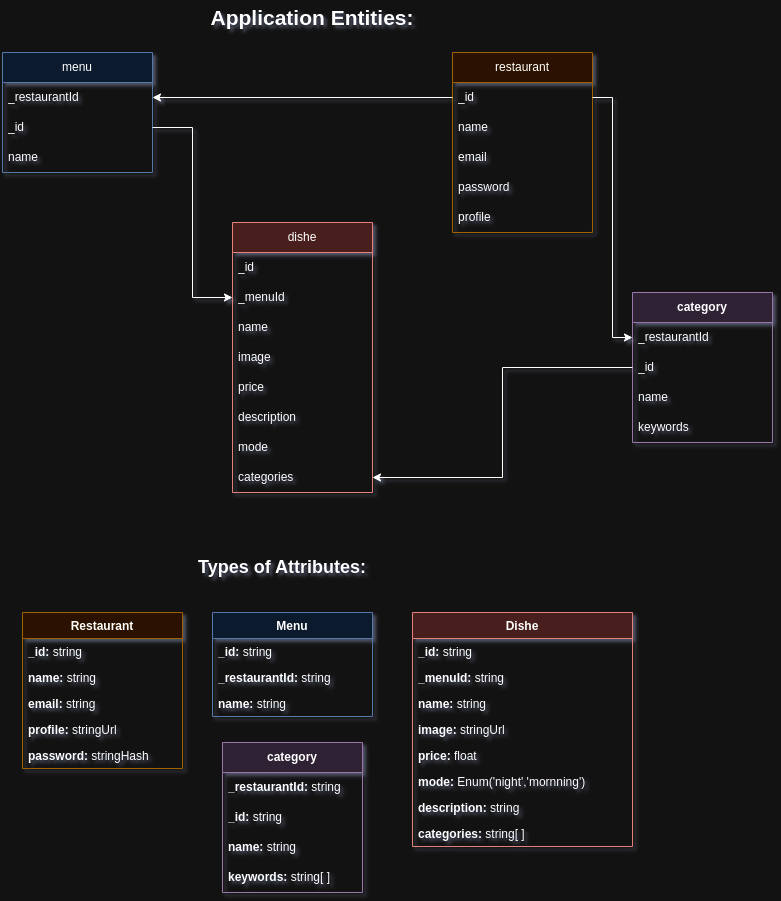

The diagram above was exported from draw.io. Its source (the exported page's mxGraphModel, read from the mxfile embedded in the PNG):
<mxGraphModel dx="1052" dy="663" grid="1" gridSize="10" guides="1" tooltips="1" connect="1" arrows="1" fold="1" page="1" pageScale="1" pageWidth="827" pageHeight="1169" math="0" shadow="0">
  <root>
    <mxCell id="0" />
    <mxCell id="1" parent="0" />
    <mxCell id="kXFjBkE8gmXQc2bLb_80-1" value="restaurant" style="swimlane;fontStyle=0;childLayout=stackLayout;horizontal=1;startSize=30;horizontalStack=0;resizeParent=1;resizeParentMax=0;resizeLast=0;collapsible=1;marginBottom=0;whiteSpace=wrap;html=1;fillColor=#ffe6cc;strokeColor=#d79b00;" parent="1" vertex="1">
      <mxGeometry x="540" y="120" width="140" height="180" as="geometry" />
    </mxCell>
    <mxCell id="kXFjBkE8gmXQc2bLb_80-6" value="_id" style="text;strokeColor=none;fillColor=none;align=left;verticalAlign=middle;spacingLeft=4;spacingRight=4;overflow=hidden;points=[[0,0.5],[1,0.5]];portConstraint=eastwest;rotatable=0;whiteSpace=wrap;html=1;" parent="kXFjBkE8gmXQc2bLb_80-1" vertex="1">
      <mxGeometry y="30" width="140" height="30" as="geometry" />
    </mxCell>
    <mxCell id="kXFjBkE8gmXQc2bLb_80-2" value="name" style="text;strokeColor=none;fillColor=none;align=left;verticalAlign=middle;spacingLeft=4;spacingRight=4;overflow=hidden;points=[[0,0.5],[1,0.5]];portConstraint=eastwest;rotatable=0;whiteSpace=wrap;html=1;" parent="kXFjBkE8gmXQc2bLb_80-1" vertex="1">
      <mxGeometry y="60" width="140" height="30" as="geometry" />
    </mxCell>
    <mxCell id="kXFjBkE8gmXQc2bLb_80-3" value="email" style="text;strokeColor=none;fillColor=none;align=left;verticalAlign=middle;spacingLeft=4;spacingRight=4;overflow=hidden;points=[[0,0.5],[1,0.5]];portConstraint=eastwest;rotatable=0;whiteSpace=wrap;html=1;" parent="kXFjBkE8gmXQc2bLb_80-1" vertex="1">
      <mxGeometry y="90" width="140" height="30" as="geometry" />
    </mxCell>
    <mxCell id="kXFjBkE8gmXQc2bLb_80-4" value="password" style="text;strokeColor=none;fillColor=none;align=left;verticalAlign=middle;spacingLeft=4;spacingRight=4;overflow=hidden;points=[[0,0.5],[1,0.5]];portConstraint=eastwest;rotatable=0;whiteSpace=wrap;html=1;" parent="kXFjBkE8gmXQc2bLb_80-1" vertex="1">
      <mxGeometry y="120" width="140" height="30" as="geometry" />
    </mxCell>
    <mxCell id="kXFjBkE8gmXQc2bLb_80-5" value="profile" style="text;strokeColor=none;fillColor=none;align=left;verticalAlign=middle;spacingLeft=4;spacingRight=4;overflow=hidden;points=[[0,0.5],[1,0.5]];portConstraint=eastwest;rotatable=0;whiteSpace=wrap;html=1;" parent="kXFjBkE8gmXQc2bLb_80-1" vertex="1">
      <mxGeometry y="150" width="140" height="30" as="geometry" />
    </mxCell>
    <mxCell id="kXFjBkE8gmXQc2bLb_80-7" value="menu" style="swimlane;fontStyle=0;childLayout=stackLayout;horizontal=1;startSize=30;horizontalStack=0;resizeParent=1;resizeParentMax=0;resizeLast=0;collapsible=1;marginBottom=0;whiteSpace=wrap;html=1;fillColor=#dae8fc;strokeColor=#6c8ebf;" parent="1" vertex="1">
      <mxGeometry x="90" y="120" width="150" height="120" as="geometry">
        <mxRectangle x="140" y="120" width="70" height="30" as="alternateBounds" />
      </mxGeometry>
    </mxCell>
    <mxCell id="kXFjBkE8gmXQc2bLb_80-8" value="_restaurantId" style="text;strokeColor=none;fillColor=none;align=left;verticalAlign=middle;spacingLeft=4;spacingRight=4;overflow=hidden;points=[[0,0.5],[1,0.5]];portConstraint=eastwest;rotatable=0;whiteSpace=wrap;html=1;portConstraintRotation=0;" parent="kXFjBkE8gmXQc2bLb_80-7" vertex="1">
      <mxGeometry y="30" width="150" height="30" as="geometry" />
    </mxCell>
    <mxCell id="kXFjBkE8gmXQc2bLb_80-9" value="_id" style="text;strokeColor=none;fillColor=none;align=left;verticalAlign=middle;spacingLeft=4;spacingRight=4;overflow=hidden;points=[[0,0.5],[1,0.5]];portConstraint=eastwest;rotatable=0;whiteSpace=wrap;html=1;" parent="kXFjBkE8gmXQc2bLb_80-7" vertex="1">
      <mxGeometry y="60" width="150" height="30" as="geometry" />
    </mxCell>
    <mxCell id="kXFjBkE8gmXQc2bLb_80-18" value="name" style="text;strokeColor=none;fillColor=none;align=left;verticalAlign=middle;spacingLeft=4;spacingRight=4;overflow=hidden;points=[[0,0.5],[1,0.5]];portConstraint=eastwest;rotatable=0;whiteSpace=wrap;html=1;" parent="kXFjBkE8gmXQc2bLb_80-7" vertex="1">
      <mxGeometry y="90" width="150" height="30" as="geometry" />
    </mxCell>
    <mxCell id="kXFjBkE8gmXQc2bLb_80-12" value="dishe" style="swimlane;fontStyle=0;childLayout=stackLayout;horizontal=1;startSize=30;horizontalStack=0;resizeParent=1;resizeParentMax=0;resizeLast=0;collapsible=1;marginBottom=0;whiteSpace=wrap;html=1;fillColor=#f8cecc;strokeColor=#b85450;" parent="1" vertex="1">
      <mxGeometry x="320" y="290" width="140" height="270" as="geometry" />
    </mxCell>
    <mxCell id="kXFjBkE8gmXQc2bLb_80-13" value="_id" style="text;strokeColor=none;fillColor=none;align=left;verticalAlign=middle;spacingLeft=4;spacingRight=4;overflow=hidden;points=[[0,0.5],[1,0.5]];portConstraint=eastwest;rotatable=0;whiteSpace=wrap;html=1;" parent="kXFjBkE8gmXQc2bLb_80-12" vertex="1">
      <mxGeometry y="30" width="140" height="30" as="geometry" />
    </mxCell>
    <mxCell id="kXFjBkE8gmXQc2bLb_80-19" value="_menuId" style="text;strokeColor=none;fillColor=none;align=left;verticalAlign=middle;spacingLeft=4;spacingRight=4;overflow=hidden;points=[[0,0.5],[1,0.5]];portConstraint=eastwest;rotatable=0;whiteSpace=wrap;html=1;" parent="kXFjBkE8gmXQc2bLb_80-12" vertex="1">
      <mxGeometry y="60" width="140" height="30" as="geometry" />
    </mxCell>
    <mxCell id="kXFjBkE8gmXQc2bLb_80-17" value="name" style="text;strokeColor=none;fillColor=none;align=left;verticalAlign=middle;spacingLeft=4;spacingRight=4;overflow=hidden;points=[[0,0.5],[1,0.5]];portConstraint=eastwest;rotatable=0;whiteSpace=wrap;html=1;" parent="kXFjBkE8gmXQc2bLb_80-12" vertex="1">
      <mxGeometry y="90" width="140" height="30" as="geometry" />
    </mxCell>
    <mxCell id="kXFjBkE8gmXQc2bLb_80-14" value="image" style="text;strokeColor=none;fillColor=none;align=left;verticalAlign=middle;spacingLeft=4;spacingRight=4;overflow=hidden;points=[[0,0.5],[1,0.5]];portConstraint=eastwest;rotatable=0;whiteSpace=wrap;html=1;" parent="kXFjBkE8gmXQc2bLb_80-12" vertex="1">
      <mxGeometry y="120" width="140" height="30" as="geometry" />
    </mxCell>
    <mxCell id="kXFjBkE8gmXQc2bLb_80-15" value="price" style="text;strokeColor=none;fillColor=none;align=left;verticalAlign=middle;spacingLeft=4;spacingRight=4;overflow=hidden;points=[[0,0.5],[1,0.5]];portConstraint=eastwest;rotatable=0;whiteSpace=wrap;html=1;" parent="kXFjBkE8gmXQc2bLb_80-12" vertex="1">
      <mxGeometry y="150" width="140" height="30" as="geometry" />
    </mxCell>
    <mxCell id="kXFjBkE8gmXQc2bLb_80-21" value="description" style="text;strokeColor=none;fillColor=none;align=left;verticalAlign=middle;spacingLeft=4;spacingRight=4;overflow=hidden;points=[[0,0.5],[1,0.5]];portConstraint=eastwest;rotatable=0;whiteSpace=wrap;html=1;" parent="kXFjBkE8gmXQc2bLb_80-12" vertex="1">
      <mxGeometry y="180" width="140" height="30" as="geometry" />
    </mxCell>
    <mxCell id="kXFjBkE8gmXQc2bLb_80-16" value="mode" style="text;strokeColor=none;fillColor=none;align=left;verticalAlign=middle;spacingLeft=4;spacingRight=4;overflow=hidden;points=[[0,0.5],[1,0.5]];portConstraint=eastwest;rotatable=0;whiteSpace=wrap;html=1;" parent="kXFjBkE8gmXQc2bLb_80-12" vertex="1">
      <mxGeometry y="210" width="140" height="30" as="geometry" />
    </mxCell>
    <mxCell id="kXFjBkE8gmXQc2bLb_80-22" value="categories" style="text;strokeColor=none;fillColor=none;align=left;verticalAlign=middle;spacingLeft=4;spacingRight=4;overflow=hidden;points=[[0,0.5],[1,0.5]];portConstraint=eastwest;rotatable=0;whiteSpace=wrap;html=1;" parent="kXFjBkE8gmXQc2bLb_80-12" vertex="1">
      <mxGeometry y="240" width="140" height="30" as="geometry" />
    </mxCell>
    <mxCell id="kXFjBkE8gmXQc2bLb_80-25" style="edgeStyle=orthogonalEdgeStyle;rounded=0;orthogonalLoop=1;jettySize=auto;html=1;" parent="1" source="kXFjBkE8gmXQc2bLb_80-6" target="kXFjBkE8gmXQc2bLb_80-8" edge="1">
      <mxGeometry relative="1" as="geometry" />
    </mxCell>
    <mxCell id="kXFjBkE8gmXQc2bLb_80-26" style="edgeStyle=orthogonalEdgeStyle;rounded=0;orthogonalLoop=1;jettySize=auto;html=1;" parent="1" source="kXFjBkE8gmXQc2bLb_80-9" target="kXFjBkE8gmXQc2bLb_80-19" edge="1">
      <mxGeometry relative="1" as="geometry" />
    </mxCell>
    <mxCell id="kXFjBkE8gmXQc2bLb_80-27" value="&lt;font style=&quot;font-size: 21px;&quot;&gt;&lt;b&gt;Application Entities:&lt;/b&gt;&lt;/font&gt;" style="text;strokeColor=none;fillColor=none;align=center;verticalAlign=middle;spacingLeft=4;spacingRight=4;overflow=hidden;points=[[0,0.5],[1,0.5]];portConstraint=eastwest;rotatable=0;whiteSpace=wrap;html=1;" parent="1" vertex="1">
      <mxGeometry x="220" y="70" width="360" height="30" as="geometry" />
    </mxCell>
    <mxCell id="kXFjBkE8gmXQc2bLb_80-28" value="&lt;font style=&quot;font-size: 18px;&quot;&gt;&lt;b&gt;Types of Attributes:&lt;/b&gt;&lt;/font&gt;" style="text;strokeColor=none;fillColor=none;align=left;verticalAlign=middle;spacingLeft=4;spacingRight=4;overflow=hidden;points=[[0,0.5],[1,0.5]];portConstraint=eastwest;rotatable=0;whiteSpace=wrap;html=1;" parent="1" vertex="1">
      <mxGeometry x="280" y="620" width="240" height="30" as="geometry" />
    </mxCell>
    <mxCell id="kXFjBkE8gmXQc2bLb_80-29" value="Restaurant" style="swimlane;fontStyle=1;align=center;verticalAlign=top;childLayout=stackLayout;horizontal=1;startSize=26;horizontalStack=0;resizeParent=1;resizeParentMax=0;resizeLast=0;collapsible=1;marginBottom=0;whiteSpace=wrap;html=1;fillColor=#ffe6cc;strokeColor=#d79b00;" parent="1" vertex="1">
      <mxGeometry x="110" y="680" width="160" height="156" as="geometry" />
    </mxCell>
    <mxCell id="kXFjBkE8gmXQc2bLb_80-30" value="&lt;b&gt;_id:&lt;/b&gt; string" style="text;strokeColor=none;fillColor=none;align=left;verticalAlign=top;spacingLeft=4;spacingRight=4;overflow=hidden;rotatable=0;points=[[0,0.5],[1,0.5]];portConstraint=eastwest;whiteSpace=wrap;html=1;" parent="kXFjBkE8gmXQc2bLb_80-29" vertex="1">
      <mxGeometry y="26" width="160" height="26" as="geometry" />
    </mxCell>
    <mxCell id="kXFjBkE8gmXQc2bLb_80-32" value="&lt;b&gt;name:&lt;/b&gt; string" style="text;strokeColor=none;fillColor=none;align=left;verticalAlign=top;spacingLeft=4;spacingRight=4;overflow=hidden;rotatable=0;points=[[0,0.5],[1,0.5]];portConstraint=eastwest;whiteSpace=wrap;html=1;" parent="kXFjBkE8gmXQc2bLb_80-29" vertex="1">
      <mxGeometry y="52" width="160" height="26" as="geometry" />
    </mxCell>
    <mxCell id="kXFjBkE8gmXQc2bLb_80-33" value="&lt;b&gt;email:&lt;/b&gt; string" style="text;strokeColor=none;fillColor=none;align=left;verticalAlign=top;spacingLeft=4;spacingRight=4;overflow=hidden;rotatable=0;points=[[0,0.5],[1,0.5]];portConstraint=eastwest;whiteSpace=wrap;html=1;" parent="kXFjBkE8gmXQc2bLb_80-29" vertex="1">
      <mxGeometry y="78" width="160" height="26" as="geometry" />
    </mxCell>
    <mxCell id="kXFjBkE8gmXQc2bLb_80-34" value="&lt;b&gt;profile:&lt;/b&gt; stringUrl" style="text;strokeColor=none;fillColor=none;align=left;verticalAlign=top;spacingLeft=4;spacingRight=4;overflow=hidden;rotatable=0;points=[[0,0.5],[1,0.5]];portConstraint=eastwest;whiteSpace=wrap;html=1;" parent="kXFjBkE8gmXQc2bLb_80-29" vertex="1">
      <mxGeometry y="104" width="160" height="26" as="geometry" />
    </mxCell>
    <mxCell id="kXFjBkE8gmXQc2bLb_80-35" value="&lt;b&gt;password:&lt;/b&gt; stringHash" style="text;strokeColor=none;fillColor=none;align=left;verticalAlign=top;spacingLeft=4;spacingRight=4;overflow=hidden;rotatable=0;points=[[0,0.5],[1,0.5]];portConstraint=eastwest;whiteSpace=wrap;html=1;" parent="kXFjBkE8gmXQc2bLb_80-29" vertex="1">
      <mxGeometry y="130" width="160" height="26" as="geometry" />
    </mxCell>
    <mxCell id="kXFjBkE8gmXQc2bLb_80-36" value="Menu" style="swimlane;fontStyle=1;align=center;verticalAlign=top;childLayout=stackLayout;horizontal=1;startSize=26;horizontalStack=0;resizeParent=1;resizeParentMax=0;resizeLast=0;collapsible=1;marginBottom=0;whiteSpace=wrap;html=1;fillColor=#dae8fc;strokeColor=#6c8ebf;" parent="1" vertex="1">
      <mxGeometry x="300" y="680" width="160" height="104" as="geometry" />
    </mxCell>
    <mxCell id="kXFjBkE8gmXQc2bLb_80-37" value="&lt;b&gt;_id:&lt;/b&gt; string" style="text;strokeColor=none;fillColor=none;align=left;verticalAlign=top;spacingLeft=4;spacingRight=4;overflow=hidden;rotatable=0;points=[[0,0.5],[1,0.5]];portConstraint=eastwest;whiteSpace=wrap;html=1;" parent="kXFjBkE8gmXQc2bLb_80-36" vertex="1">
      <mxGeometry y="26" width="160" height="26" as="geometry" />
    </mxCell>
    <mxCell id="kXFjBkE8gmXQc2bLb_80-38" value="&lt;b&gt;_restaurantId:&lt;/b&gt; string" style="text;strokeColor=none;fillColor=none;align=left;verticalAlign=top;spacingLeft=4;spacingRight=4;overflow=hidden;rotatable=0;points=[[0,0.5],[1,0.5]];portConstraint=eastwest;whiteSpace=wrap;html=1;" parent="kXFjBkE8gmXQc2bLb_80-36" vertex="1">
      <mxGeometry y="52" width="160" height="26" as="geometry" />
    </mxCell>
    <mxCell id="kXFjBkE8gmXQc2bLb_80-40" value="&lt;b&gt;name:&lt;/b&gt; string" style="text;strokeColor=none;fillColor=none;align=left;verticalAlign=top;spacingLeft=4;spacingRight=4;overflow=hidden;rotatable=0;points=[[0,0.5],[1,0.5]];portConstraint=eastwest;whiteSpace=wrap;html=1;" parent="kXFjBkE8gmXQc2bLb_80-36" vertex="1">
      <mxGeometry y="78" width="160" height="26" as="geometry" />
    </mxCell>
    <mxCell id="kXFjBkE8gmXQc2bLb_80-42" value="Dishe" style="swimlane;fontStyle=1;align=center;verticalAlign=top;childLayout=stackLayout;horizontal=1;startSize=26;horizontalStack=0;resizeParent=1;resizeParentMax=0;resizeLast=0;collapsible=1;marginBottom=0;whiteSpace=wrap;html=1;fillColor=#f8cecc;strokeColor=#b85450;" parent="1" vertex="1">
      <mxGeometry x="500" y="680" width="220" height="234" as="geometry" />
    </mxCell>
    <mxCell id="kXFjBkE8gmXQc2bLb_80-43" value="&lt;b&gt;_id:&lt;/b&gt; string" style="text;strokeColor=none;fillColor=none;align=left;verticalAlign=top;spacingLeft=4;spacingRight=4;overflow=hidden;rotatable=0;points=[[0,0.5],[1,0.5]];portConstraint=eastwest;whiteSpace=wrap;html=1;" parent="kXFjBkE8gmXQc2bLb_80-42" vertex="1">
      <mxGeometry y="26" width="220" height="26" as="geometry" />
    </mxCell>
    <mxCell id="kXFjBkE8gmXQc2bLb_80-44" value="&lt;b&gt;_menuId:&lt;/b&gt; string" style="text;strokeColor=none;fillColor=none;align=left;verticalAlign=top;spacingLeft=4;spacingRight=4;overflow=hidden;rotatable=0;points=[[0,0.5],[1,0.5]];portConstraint=eastwest;whiteSpace=wrap;html=1;" parent="kXFjBkE8gmXQc2bLb_80-42" vertex="1">
      <mxGeometry y="52" width="220" height="26" as="geometry" />
    </mxCell>
    <mxCell id="kXFjBkE8gmXQc2bLb_80-45" value="&lt;b&gt;name:&lt;/b&gt; string" style="text;strokeColor=none;fillColor=none;align=left;verticalAlign=top;spacingLeft=4;spacingRight=4;overflow=hidden;rotatable=0;points=[[0,0.5],[1,0.5]];portConstraint=eastwest;whiteSpace=wrap;html=1;" parent="kXFjBkE8gmXQc2bLb_80-42" vertex="1">
      <mxGeometry y="78" width="220" height="26" as="geometry" />
    </mxCell>
    <mxCell id="kXFjBkE8gmXQc2bLb_80-46" value="&lt;b&gt;image:&lt;/b&gt; stringUrl" style="text;strokeColor=none;fillColor=none;align=left;verticalAlign=top;spacingLeft=4;spacingRight=4;overflow=hidden;rotatable=0;points=[[0,0.5],[1,0.5]];portConstraint=eastwest;whiteSpace=wrap;html=1;" parent="kXFjBkE8gmXQc2bLb_80-42" vertex="1">
      <mxGeometry y="104" width="220" height="26" as="geometry" />
    </mxCell>
    <mxCell id="kXFjBkE8gmXQc2bLb_80-48" value="&lt;b&gt;price: &lt;/b&gt;float" style="text;strokeColor=none;fillColor=none;align=left;verticalAlign=top;spacingLeft=4;spacingRight=4;overflow=hidden;rotatable=0;points=[[0,0.5],[1,0.5]];portConstraint=eastwest;whiteSpace=wrap;html=1;" parent="kXFjBkE8gmXQc2bLb_80-42" vertex="1">
      <mxGeometry y="130" width="220" height="26" as="geometry" />
    </mxCell>
    <mxCell id="kXFjBkE8gmXQc2bLb_80-49" value="&lt;b&gt;mode:&lt;/b&gt; Enum('night','mornning')" style="text;strokeColor=none;fillColor=none;align=left;verticalAlign=top;spacingLeft=4;spacingRight=4;overflow=hidden;rotatable=0;points=[[0,0.5],[1,0.5]];portConstraint=eastwest;whiteSpace=wrap;html=1;" parent="kXFjBkE8gmXQc2bLb_80-42" vertex="1">
      <mxGeometry y="156" width="220" height="26" as="geometry" />
    </mxCell>
    <mxCell id="kXFjBkE8gmXQc2bLb_80-50" value="&lt;b&gt;description: &lt;/b&gt;string" style="text;strokeColor=none;fillColor=none;align=left;verticalAlign=top;spacingLeft=4;spacingRight=4;overflow=hidden;rotatable=0;points=[[0,0.5],[1,0.5]];portConstraint=eastwest;whiteSpace=wrap;html=1;" parent="kXFjBkE8gmXQc2bLb_80-42" vertex="1">
      <mxGeometry y="182" width="220" height="26" as="geometry" />
    </mxCell>
    <mxCell id="kXFjBkE8gmXQc2bLb_80-51" value="&lt;b&gt;categories: &lt;/b&gt;string[ ]" style="text;strokeColor=none;fillColor=none;align=left;verticalAlign=top;spacingLeft=4;spacingRight=4;overflow=hidden;rotatable=0;points=[[0,0.5],[1,0.5]];portConstraint=eastwest;whiteSpace=wrap;html=1;" parent="kXFjBkE8gmXQc2bLb_80-42" vertex="1">
      <mxGeometry y="208" width="220" height="26" as="geometry" />
    </mxCell>
    <mxCell id="btWXNhDlKJW4dmROIUxb-1" value="&lt;b&gt;category&lt;/b&gt;" style="swimlane;fontStyle=0;childLayout=stackLayout;horizontal=1;startSize=30;horizontalStack=0;resizeParent=1;resizeParentMax=0;resizeLast=0;collapsible=1;marginBottom=0;whiteSpace=wrap;html=1;fillColor=#e1d5e7;strokeColor=#9673a6;" vertex="1" parent="1">
      <mxGeometry x="720" y="360" width="140" height="150" as="geometry" />
    </mxCell>
    <mxCell id="btWXNhDlKJW4dmROIUxb-7" value="_restaurantId" style="text;strokeColor=none;fillColor=none;align=left;verticalAlign=middle;spacingLeft=4;spacingRight=4;overflow=hidden;points=[[0,0.5],[1,0.5]];portConstraint=eastwest;rotatable=0;whiteSpace=wrap;html=1;" vertex="1" parent="btWXNhDlKJW4dmROIUxb-1">
      <mxGeometry y="30" width="140" height="30" as="geometry" />
    </mxCell>
    <mxCell id="btWXNhDlKJW4dmROIUxb-2" value="_id" style="text;strokeColor=none;fillColor=none;align=left;verticalAlign=middle;spacingLeft=4;spacingRight=4;overflow=hidden;points=[[0,0.5],[1,0.5]];portConstraint=eastwest;rotatable=0;whiteSpace=wrap;html=1;" vertex="1" parent="btWXNhDlKJW4dmROIUxb-1">
      <mxGeometry y="60" width="140" height="30" as="geometry" />
    </mxCell>
    <mxCell id="btWXNhDlKJW4dmROIUxb-3" value="name" style="text;strokeColor=none;fillColor=none;align=left;verticalAlign=middle;spacingLeft=4;spacingRight=4;overflow=hidden;points=[[0,0.5],[1,0.5]];portConstraint=eastwest;rotatable=0;whiteSpace=wrap;html=1;" vertex="1" parent="btWXNhDlKJW4dmROIUxb-1">
      <mxGeometry y="90" width="140" height="30" as="geometry" />
    </mxCell>
    <mxCell id="btWXNhDlKJW4dmROIUxb-4" value="keywords" style="text;strokeColor=none;fillColor=none;align=left;verticalAlign=middle;spacingLeft=4;spacingRight=4;overflow=hidden;points=[[0,0.5],[1,0.5]];portConstraint=eastwest;rotatable=0;whiteSpace=wrap;html=1;" vertex="1" parent="btWXNhDlKJW4dmROIUxb-1">
      <mxGeometry y="120" width="140" height="30" as="geometry" />
    </mxCell>
    <mxCell id="btWXNhDlKJW4dmROIUxb-5" style="edgeStyle=orthogonalEdgeStyle;rounded=0;orthogonalLoop=1;jettySize=auto;html=1;exitX=0;exitY=0.5;exitDx=0;exitDy=0;" edge="1" parent="1" source="btWXNhDlKJW4dmROIUxb-2" target="kXFjBkE8gmXQc2bLb_80-22">
      <mxGeometry relative="1" as="geometry" />
    </mxCell>
    <mxCell id="btWXNhDlKJW4dmROIUxb-6" style="edgeStyle=orthogonalEdgeStyle;rounded=0;orthogonalLoop=1;jettySize=auto;html=1;" edge="1" parent="1" source="kXFjBkE8gmXQc2bLb_80-6" target="btWXNhDlKJW4dmROIUxb-7">
      <mxGeometry relative="1" as="geometry">
        <mxPoint x="700" y="340" as="targetPoint" />
      </mxGeometry>
    </mxCell>
    <mxCell id="btWXNhDlKJW4dmROIUxb-8" value="&lt;b&gt;category&lt;/b&gt;" style="swimlane;fontStyle=0;childLayout=stackLayout;horizontal=1;startSize=30;horizontalStack=0;resizeParent=1;resizeParentMax=0;resizeLast=0;collapsible=1;marginBottom=0;whiteSpace=wrap;html=1;fillColor=#e1d5e7;strokeColor=#9673a6;" vertex="1" parent="1">
      <mxGeometry x="310" y="810" width="140" height="150" as="geometry" />
    </mxCell>
    <mxCell id="btWXNhDlKJW4dmROIUxb-9" value="&lt;b&gt;_restaurantId: &lt;/b&gt;string" style="text;strokeColor=none;fillColor=none;align=left;verticalAlign=middle;spacingLeft=4;spacingRight=4;overflow=hidden;points=[[0,0.5],[1,0.5]];portConstraint=eastwest;rotatable=0;whiteSpace=wrap;html=1;" vertex="1" parent="btWXNhDlKJW4dmROIUxb-8">
      <mxGeometry y="30" width="140" height="30" as="geometry" />
    </mxCell>
    <mxCell id="btWXNhDlKJW4dmROIUxb-10" value="&lt;b&gt;_id: &lt;/b&gt;string" style="text;strokeColor=none;fillColor=none;align=left;verticalAlign=middle;spacingLeft=4;spacingRight=4;overflow=hidden;points=[[0,0.5],[1,0.5]];portConstraint=eastwest;rotatable=0;whiteSpace=wrap;html=1;" vertex="1" parent="btWXNhDlKJW4dmROIUxb-8">
      <mxGeometry y="60" width="140" height="30" as="geometry" />
    </mxCell>
    <mxCell id="btWXNhDlKJW4dmROIUxb-11" value="&lt;b&gt;name: &lt;/b&gt;string" style="text;strokeColor=none;fillColor=none;align=left;verticalAlign=middle;spacingLeft=4;spacingRight=4;overflow=hidden;points=[[0,0.5],[1,0.5]];portConstraint=eastwest;rotatable=0;whiteSpace=wrap;html=1;" vertex="1" parent="btWXNhDlKJW4dmROIUxb-8">
      <mxGeometry y="90" width="140" height="30" as="geometry" />
    </mxCell>
    <mxCell id="btWXNhDlKJW4dmROIUxb-12" value="&lt;b&gt;keywords: &lt;/b&gt;string[ ]" style="text;strokeColor=none;fillColor=none;align=left;verticalAlign=middle;spacingLeft=4;spacingRight=4;overflow=hidden;points=[[0,0.5],[1,0.5]];portConstraint=eastwest;rotatable=0;whiteSpace=wrap;html=1;" vertex="1" parent="btWXNhDlKJW4dmROIUxb-8">
      <mxGeometry y="120" width="140" height="30" as="geometry" />
    </mxCell>
  </root>
</mxGraphModel>